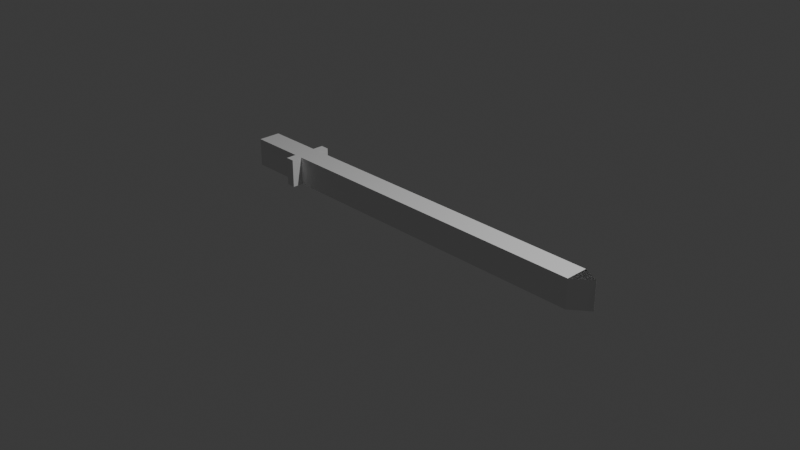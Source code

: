 # Source: 2063_2.blend  (saved by Blender 5.2.45; exported with 4.5.12 LTS)
import bpy
from mathutils import Matrix  # noqa: F401  (used for matrix-valued properties, if any)

bpy.ops.wm.read_factory_settings(use_empty=True)
scene = bpy.context.scene
scene.name = 'Scene'

# ---- collections
col_collection = bpy.data.collections.new('Collection'); scene.collection.children.link(col_collection)

# ---- materials (node trees are filled in below, after node groups)
mat_material_002 = bpy.data.materials.new('Material.002')
mat_material_002.alpha_threshold = 0.0
mat_material_002.use_backface_culling_lightprobe_volume = False
mat_material_002.roughness = 0.5
mat_material_002.line_color = (0.0, 0.0, 0.0, 1.0)
mat_material_001 = bpy.data.materials.new('Material.001')
mat_material_001.alpha_threshold = 0.0
mat_material_001.use_backface_culling_lightprobe_volume = False
mat_material_001.roughness = 0.5
mat_material_001.line_color = (0.0, 0.0, 0.0, 1.0)

# ---- material node trees
mat_material_002.use_nodes = True; mat_material_002.node_tree.nodes.clear()
_N = mat_material_002.node_tree.nodes; _L = mat_material_002.node_tree.links
n0 = _N.new('ShaderNodeOutputMaterial'); n0.name = 'Material Output'; n0.location = (200, 100)
n1 = _N.new('ShaderNodeBsdfPrincipled'); n1.name = 'Principled BSDF'; n1.location = (-200, 100)
n1.inputs[10].default_value = 0.005
_L.new(n1.outputs[0], n0.inputs[0])
n0.is_active_output = True
mat_material_001.use_nodes = True; mat_material_001.node_tree.nodes.clear()
_N = mat_material_001.node_tree.nodes; _L = mat_material_001.node_tree.links
n0 = _N.new('ShaderNodeOutputMaterial'); n0.name = 'Material Output'; n0.location = (200, 100)
n1 = _N.new('ShaderNodeBsdfPrincipled'); n1.name = 'Principled BSDF'; n1.location = (-200, 100)
n1.inputs[10].default_value = 0.005
_L.new(n1.outputs[0], n0.inputs[0])
n0.is_active_output = True

# ---- world
world_world = bpy.data.worlds.new('World'); scene.world = world_world
world_world.use_nodes = True; world_world.node_tree.nodes.clear()
_N = world_world.node_tree.nodes; _L = world_world.node_tree.links
n0 = _N.new('ShaderNodeOutputWorld'); n0.name = 'World Output'; n0.location = (200, 100)
n1 = _N.new('ShaderNodeBackground'); n1.name = 'Background'; n1.location = (-200, 100)
n1.inputs[0].default_value = (0.05088, 0.05088, 0.05088, 1.0)
_L.new(n1.outputs[0], n0.inputs[0])
n0.is_active_output = True
world_world.color = (0.05088, 0.05088, 0.05088)
world_world.sun_shadow_jitter_overblur = 0.0

# ---- cameras
cam_camera = bpy.data.cameras.new('Camera')
cam_camera.clip_end = 100.0
cam_camera.ortho_scale = 7.314

# ---- lights
light_light = bpy.data.lights.new('Light', 'POINT')
light_light.energy = 1000.0
light_light.shadow_soft_size = 0.1

# ---- meshes
me_cube_002 = bpy.data.meshes.new('Cube.002')
me_cube_002.from_pydata([], [], [])
_uv = me_cube_002.uv_layers.new(name='UVMap')
_uv.uv.foreach_set('vector', [])
me_cube_002.materials.append(mat_material_002)
me_cube_002.materials.append(mat_material_001)
me_cube_002.use_mirror_vertex_groups = False
me_cube_002.update()
me_002 = bpy.data.meshes.new('Плоскость.002')
me_002.from_pydata([(-0.1556, -0.3083, 3.691e-08), (0.1556, -0.3083, -3.691e-08), (-0.1556, -0.05835, 3.691e-08), (0.1556, -0.05835, -3.691e-08), (-0.1556, -0.05835, 2.044), (0.1556, -0.05835, 2.044), (-0.1556, -0.05835, -1.626), (-0.1556, -0.3083, -1.626), (0.1556, -0.3083, -1.626), (0.1556, -0.05835, -1.626), (-0.1556, -0.05835, -1.724), (-0.1556, -0.3083, -1.724), (0.1556, -0.3083, -1.724), (0.1556, -0.05835, -1.724), (-0.1556, -0.4254, -1.626), (0.1556, -0.4254, -1.626), (-0.1556, -0.4254, -1.724), (0.1556, -0.4254, -1.724), (0.1556, 0.06297, -1.626), (-0.1556, 0.06297, -1.626), (0.1556, 0.06297, -1.724), (-0.1556, 0.06297, -1.724), (-0.1556, -0.05835, -2.352), (-0.1556, -0.3083, -2.352), (0.1556, -0.3083, -2.352), (0.1556, -0.05835, -2.352), (-0.1556, -0.05835, 2.044), (-0.1556, -0.3083, 2.044), (0.1556, -0.3083, 2.044), (0.1556, -0.05835, 2.044), (-0.1556, -0.05835, 2.044), (0.1556, -0.05835, 2.044), (-0.1751, -0.1819, 2.255), (0.136, -0.1819, 2.255), (-0.173, -0.1834, 2.255), (0.1381, -0.1834, 2.255)], [], [(2, 3, 9, 6), (1, 3, 29, 28), (2, 0, 27, 26), (3, 2, 26, 29), (0, 1, 28, 27), (9, 8, 12, 13), (1, 0, 7, 8), (3, 1, 8, 9), (0, 2, 6, 7), (12, 11, 23, 24), (7, 6, 10, 11), (13, 10, 21, 20), (11, 12, 17, 16), (15, 14, 16, 17), (8, 7, 14, 15), (12, 8, 15, 17), (7, 11, 16, 14), (19, 18, 20, 21), (6, 9, 18, 19), (10, 6, 19, 21), (9, 13, 20, 18), (23, 22, 25, 24), (13, 12, 24, 25), (11, 10, 22, 23), (10, 13, 25, 22), (30, 31, 29, 26), (4, 5, 31, 30), (27, 28, 33, 32), (5, 4, 34, 35)])
_uv = me_002.uv_layers.new(name='UVКарта')
_uv.uv.foreach_set('vector', [0.0, 1.0, 1.0, 1.0, 1.0, 1.0, 0.0, 1.0, 1.0, 0.0, 1.0, 1.0, 1.0, 1.0, 1.0, 0.0, 0.0, 1.0, 0.0, 0.0, 0.0, 0.0, 0.0, 1.0, 1.0, 1.0, 0.0, 1.0, 0.0, 1.0, 1.0, 1.0, 0.0, 0.0, 1.0, 0.0, 1.0, 0.0, 0.0, 0.0, 1.0, 1.0, 1.0, 0.0, 1.0, 0.0, 1.0, 1.0, 1.0, 0.0, 0.0, 0.0, 0.0, 0.0, 1.0, 0.0, 1.0, 1.0, 1.0, 0.0, 1.0, 0.0, 1.0, 1.0, 0.0, 0.0, 0.0, 1.0, 0.0, 1.0, 0.0, 0.0, 1.0, 0.0, 0.0, 0.0, 0.0, 0.0, 1.0, 0.0, 0.0, 0.0, 0.0, 1.0, 0.0, 1.0, 0.0, 0.0, 1.0, 1.0, 0.0, 1.0, 0.0, 1.0, 1.0, 1.0, 0.0, 0.0, 1.0, 0.0, 1.0, 0.0, 0.0, 0.0, 1.0, 0.0, 0.0, 0.0, 0.0, 0.0, 1.0, 0.0, 1.0, 0.0, 0.0, 0.0, 0.0, 0.0, 1.0, 0.0, 1.0, 0.0, 1.0, 0.0, 1.0, 0.0, 1.0, 0.0, 0.0, 0.0, 0.0, 0.0, 0.0, 0.0, 0.0, 0.0, 0.0, 1.0, 1.0, 1.0, 1.0, 1.0, 0.0, 1.0, 0.0, 1.0, 1.0, 1.0, 1.0, 1.0, 0.0, 1.0, 0.0, 1.0, 0.0, 1.0, 0.0, 1.0, 0.0, 1.0, 1.0, 1.0, 1.0, 1.0, 1.0, 1.0, 1.0, 1.0, 0.0, 0.0, 0.0, 1.0, 1.0, 1.0, 1.0, 0.0, 1.0, 1.0, 1.0, 0.0, 1.0, 0.0, 1.0, 1.0, 0.0, 0.0, 0.0, 1.0, 0.0, 1.0, 0.0, 0.0, 0.0, 1.0, 1.0, 1.0, 1.0, 1.0, 0.0, 1.0, 0.0, 1.0, 1.0, 1.0, 1.0, 1.0, 0.0, 1.0, 0.0, 1.0, 1.0, 1.0, 1.0, 1.0, 0.0, 1.0, 0.0, 0.0, 1.0, 0.0, 1.0, 0.0, 0.0, 0.0, 1.0, 1.0, 0.0, 1.0, 0.0, 1.0, 1.0, 1.0])
me_002.update()

# ---- objects
ob_light = bpy.data.objects.new('Light', light_light)
ob_camera = bpy.data.objects.new('Camera', cam_camera)
ob_cube_002 = bpy.data.objects.new('Cube.002', me_cube_002)
ob_x = bpy.data.objects.new('Пустышка', None)
ob_x_1 = bpy.data.objects.new('Плоскость', me_002)

# ---- transforms, parenting, visibility, modifiers, constraints
ob_light.location = (4.076, 1.005, 5.904)
ob_light.rotation_euler = (0.6503, 0.05522, 1.866)
ob_light.lock_rotations_4d = False
ob_light.empty_display_type = 'ARROWS'
ob_light.color = (0.0, 0.0, 0.0, 0.0)
ob_light.lineart.crease_threshold = 0.0
ob_camera.location = (7.359, -6.926, 4.958)
ob_camera.rotation_euler = (1.109, 0.0, 0.8149)
ob_camera.lock_rotations_4d = False
ob_camera.empty_display_type = 'ARROWS'
ob_camera.color = (0.0, 0.0, 0.0, 0.0)
ob_camera.display_type = 'WIRE'
ob_camera.lineart.crease_threshold = 0.0
ob_cube_002.location = (-0.00399, 0.003447, 1.045)
ob_cube_002.scale = (0.07584, 0.05185, 0.4)
ob_cube_002.lock_rotations_4d = False
ob_cube_002.empty_display_type = 'ARROWS'
ob_cube_002.lineart.crease_threshold = 0.0
ob_x.location = (0.0, 0.0, 0.1097)
ob_x.empty_display_type = 'IMAGE'
ob_x.empty_display_size = 5.0
ob_x.empty_image_depth = 'BACK'
ob_x.empty_image_side = 'FRONT'
ob_x_1.location = (0.2031, 0.1946, 0.1097)
ob_x_1.rotation_euler = (0.0, 1.571, 0.0)

# ---- collection membership
col_collection.objects.link(ob_light)
col_collection.objects.link(ob_camera)
col_collection.objects.link(ob_cube_002)
col_collection.objects.link(ob_x)
col_collection.objects.link(ob_x_1)

# ---- scene / render settings (as saved in the file)
scene.camera = ob_camera
scene.frame_start = 1; scene.frame_end = 250; scene.frame_set(1)
scene.render.engine = 'BLENDER_EEVEE_NEXT'
scene.render.bake_bias = 0.0
scene.render.bake_samples = 0
scene.render.compositor_device = 'GPU'
scene.eevee.use_volume_custom_range = False
scene.eevee.fast_gi_thickness_near = 0.1
scene.eevee.fast_gi_thickness_far = 0.0
scene.eevee.ray_tracing_options.screen_trace_thickness = 0.1
bpy.context.view_layer.update()
